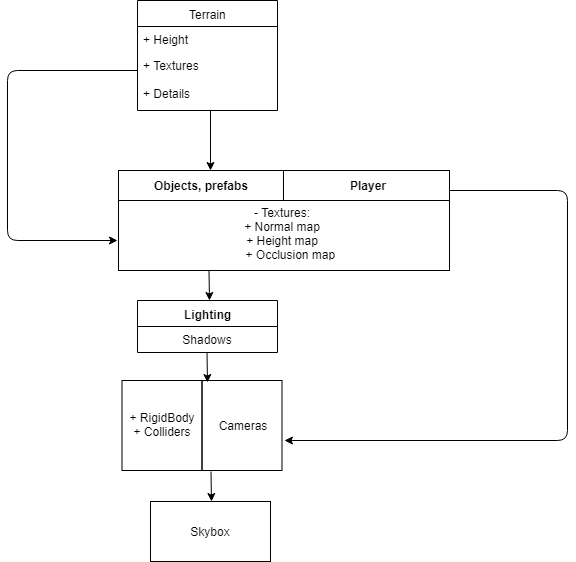

The diagram above was exported from draw.io. Its source (the exported page's mxGraphModel, read from the mxfile embedded in the PNG):
<mxGraphModel dx="1394" dy="764" grid="1" gridSize="10" guides="1" tooltips="1" connect="1" arrows="1" fold="1" page="1" pageScale="1" pageWidth="850" pageHeight="1100" math="0" shadow="0">
  <root>
    <mxCell id="0" />
    <mxCell id="1" parent="0" />
    <mxCell id="Qykcf4sPy9nrow29YoC3-13" value="Terrain" style="swimlane;fontStyle=0;childLayout=stackLayout;horizontal=1;startSize=26;fillColor=none;horizontalStack=0;resizeParent=1;resizeParentMax=0;resizeLast=0;collapsible=1;marginBottom=0;rounded=0;shadow=0;glass=0;strokeWidth=1;html=1;" parent="1" vertex="1">
      <mxGeometry x="280" y="90" width="140" height="110" as="geometry" />
    </mxCell>
    <mxCell id="Qykcf4sPy9nrow29YoC3-14" value="+ Height" style="text;strokeColor=none;fillColor=none;align=left;verticalAlign=top;spacingLeft=4;spacingRight=4;overflow=hidden;rotatable=0;points=[[0,0.5],[1,0.5]];portConstraint=eastwest;" parent="Qykcf4sPy9nrow29YoC3-13" vertex="1">
      <mxGeometry y="26" width="140" height="26" as="geometry" />
    </mxCell>
    <mxCell id="Qykcf4sPy9nrow29YoC3-15" value="+ Textures&#10;&#10;+ Details&#10;" style="text;strokeColor=none;fillColor=none;align=left;verticalAlign=top;spacingLeft=4;spacingRight=4;overflow=hidden;rotatable=0;points=[[0,0.5],[1,0.5]];portConstraint=eastwest;" parent="Qykcf4sPy9nrow29YoC3-13" vertex="1">
      <mxGeometry y="52" width="140" height="58" as="geometry" />
    </mxCell>
    <mxCell id="Qykcf4sPy9nrow29YoC3-17" value="" style="endArrow=classic;html=1;" parent="1" edge="1">
      <mxGeometry width="50" height="50" relative="1" as="geometry">
        <mxPoint x="353" y="200" as="sourcePoint" />
        <mxPoint x="353" y="260" as="targetPoint" />
      </mxGeometry>
    </mxCell>
    <mxCell id="Qykcf4sPy9nrow29YoC3-32" value="" style="text;html=1;strokeColor=#000000;fillColor=none;overflow=fill;rounded=0;shadow=0;glass=0;" parent="1" vertex="1">
      <mxGeometry x="261" y="260" width="331" height="100" as="geometry" />
    </mxCell>
    <mxCell id="Qykcf4sPy9nrow29YoC3-33" value="" style="endArrow=none;html=1;" parent="1" edge="1">
      <mxGeometry width="50" height="50" relative="1" as="geometry">
        <mxPoint x="261" y="290" as="sourcePoint" />
        <mxPoint x="592" y="290" as="targetPoint" />
      </mxGeometry>
    </mxCell>
    <mxCell id="Qykcf4sPy9nrow29YoC3-37" value="" style="endArrow=none;html=1;arcSize=17;" parent="1" edge="1">
      <mxGeometry width="50" height="50" relative="1" as="geometry">
        <mxPoint x="426" y="290" as="sourcePoint" />
        <mxPoint x="426" y="260" as="targetPoint" />
      </mxGeometry>
    </mxCell>
    <mxCell id="Qykcf4sPy9nrow29YoC3-39" value="&lt;b&gt;Objects, prefabs&lt;/b&gt;" style="text;html=1;strokeColor=none;fillColor=none;align=center;verticalAlign=middle;whiteSpace=wrap;rounded=0;shadow=0;glass=0;" parent="1" vertex="1">
      <mxGeometry x="261" y="265" width="164" height="20" as="geometry" />
    </mxCell>
    <mxCell id="Qykcf4sPy9nrow29YoC3-40" value="&lt;b&gt;Player&lt;/b&gt;" style="text;html=1;strokeColor=none;fillColor=none;align=center;verticalAlign=middle;whiteSpace=wrap;rounded=0;shadow=0;glass=0;" parent="1" vertex="1">
      <mxGeometry x="428" y="265" width="164" height="20" as="geometry" />
    </mxCell>
    <mxCell id="Qykcf4sPy9nrow29YoC3-41" value=" &#10;- Textures:&#10;+ Normal map&#10;+ Height map&#10;     + Occlusion map&#10;" style="text;strokeColor=none;fillColor=none;align=center;verticalAlign=top;spacingLeft=4;spacingRight=4;overflow=hidden;rotatable=0;points=[[0,0.5],[1,0.5]];portConstraint=eastwest;" parent="1" vertex="1">
      <mxGeometry x="265" y="275" width="320" height="70" as="geometry" />
    </mxCell>
    <mxCell id="Qykcf4sPy9nrow29YoC3-46" value="&lt;b&gt;Lighting&lt;/b&gt;" style="swimlane;fontStyle=0;childLayout=stackLayout;horizontal=1;startSize=26;fillColor=none;horizontalStack=0;resizeParent=1;resizeParentMax=0;resizeLast=0;collapsible=1;marginBottom=0;rounded=0;shadow=0;glass=0;strokeColor=#000000;strokeWidth=1;align=center;html=1;" parent="1" vertex="1">
      <mxGeometry x="280" y="390" width="140" height="52" as="geometry" />
    </mxCell>
    <mxCell id="Qykcf4sPy9nrow29YoC3-47" value="Shadows" style="text;strokeColor=none;fillColor=none;align=center;verticalAlign=top;spacingLeft=4;spacingRight=4;overflow=hidden;rotatable=0;points=[[0,0.5],[1,0.5]];portConstraint=eastwest;" parent="Qykcf4sPy9nrow29YoC3-46" vertex="1">
      <mxGeometry y="26" width="140" height="26" as="geometry" />
    </mxCell>
    <mxCell id="Qykcf4sPy9nrow29YoC3-50" value="" style="endArrow=classic;html=1;" parent="1" edge="1">
      <mxGeometry width="50" height="50" relative="1" as="geometry">
        <mxPoint x="351.5" y="359.9999999999999" as="sourcePoint" />
        <mxPoint x="352" y="390" as="targetPoint" />
      </mxGeometry>
    </mxCell>
    <mxCell id="Qykcf4sPy9nrow29YoC3-51" value="" style="endArrow=classic;html=1;" parent="1" edge="1">
      <mxGeometry width="50" height="50" relative="1" as="geometry">
        <mxPoint x="349.5" y="441.9999999999999" as="sourcePoint" />
        <mxPoint x="350" y="471.9999999999999" as="targetPoint" />
      </mxGeometry>
    </mxCell>
    <mxCell id="Qykcf4sPy9nrow29YoC3-63" value="" style="edgeStyle=segmentEdgeStyle;endArrow=classic;html=1;exitX=1;exitY=0.75;exitDx=0;exitDy=0;" parent="1" source="Qykcf4sPy9nrow29YoC3-40" edge="1">
      <mxGeometry width="50" height="50" relative="1" as="geometry">
        <mxPoint x="601" y="270" as="sourcePoint" />
        <mxPoint x="427" y="530" as="targetPoint" />
        <Array as="points">
          <mxPoint x="710" y="280" />
          <mxPoint x="710" y="530" />
          <mxPoint x="427" y="530" />
        </Array>
      </mxGeometry>
    </mxCell>
    <mxCell id="Qykcf4sPy9nrow29YoC3-64" value="" style="shape=process;whiteSpace=wrap;html=1;backgroundOutline=1;rounded=0;shadow=0;glass=0;strokeColor=#000000;strokeWidth=1;fillColor=none;align=center;size=0.5;" parent="1" vertex="1">
      <mxGeometry x="264.5" y="470" width="160" height="90" as="geometry" />
    </mxCell>
    <mxCell id="Qykcf4sPy9nrow29YoC3-65" value="+ RigidBody&lt;br&gt;+ Colliders&lt;br&gt;" style="text;html=1;strokeColor=none;fillColor=none;align=center;verticalAlign=middle;whiteSpace=wrap;rounded=0;shadow=0;glass=0;" parent="1" vertex="1">
      <mxGeometry x="270" y="474" width="70" height="80" as="geometry" />
    </mxCell>
    <mxCell id="Qykcf4sPy9nrow29YoC3-66" value="Cameras" style="text;html=1;strokeColor=none;fillColor=none;align=center;verticalAlign=middle;whiteSpace=wrap;rounded=0;shadow=0;glass=0;" parent="1" vertex="1">
      <mxGeometry x="350" y="475" width="70" height="80" as="geometry" />
    </mxCell>
    <mxCell id="Qykcf4sPy9nrow29YoC3-72" value="" style="endArrow=classic;html=1;" parent="1" edge="1">
      <mxGeometry width="50" height="50" relative="1" as="geometry">
        <mxPoint x="353.5" y="560.9999999999999" as="sourcePoint" />
        <mxPoint x="354" y="591" as="targetPoint" />
      </mxGeometry>
    </mxCell>
    <mxCell id="Qykcf4sPy9nrow29YoC3-73" value="" style="rounded=0;whiteSpace=wrap;html=1;shadow=0;glass=0;strokeColor=#000000;strokeWidth=1;fillColor=none;align=center;" parent="1" vertex="1">
      <mxGeometry x="293" y="591" width="120" height="60" as="geometry" />
    </mxCell>
    <mxCell id="Qykcf4sPy9nrow29YoC3-74" value="Skybox" style="text;html=1;strokeColor=none;fillColor=none;align=center;verticalAlign=middle;whiteSpace=wrap;rounded=0;shadow=0;glass=0;" parent="1" vertex="1">
      <mxGeometry x="333" y="611" width="40" height="20" as="geometry" />
    </mxCell>
    <mxCell id="LPCVKI07Kb35AzyYP19E-3" value="" style="edgeStyle=segmentEdgeStyle;endArrow=classic;html=1;" edge="1" parent="1">
      <mxGeometry width="50" height="50" relative="1" as="geometry">
        <mxPoint x="280" y="160" as="sourcePoint" />
        <mxPoint x="260" y="330" as="targetPoint" />
        <Array as="points">
          <mxPoint x="150" y="160" />
          <mxPoint x="150" y="330" />
        </Array>
      </mxGeometry>
    </mxCell>
  </root>
</mxGraphModel>